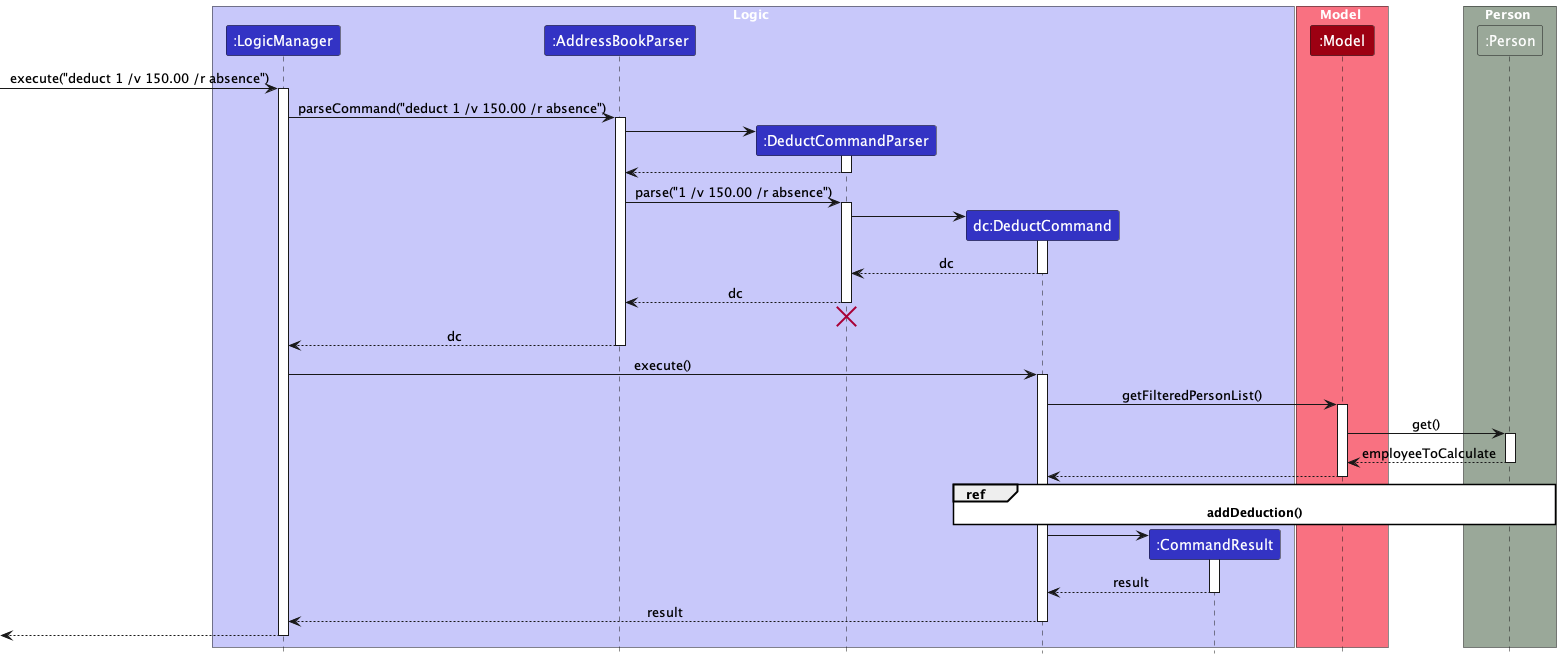

The diagram above was rendered by PlantUML. Its source (embedded in the PNG):
@startuml
!include style.puml
skinparam ArrowFontStyle plain
skinparam sequenceReferenceBackgroundColor white

box Logic LOGIC_COLOR_T1
participant ":LogicManager" as LogicManager LOGIC_COLOR
participant ":AddressBookParser" as AddressBookParser LOGIC_COLOR
participant ":DeductCommandParser" as DeductCommandParser LOGIC_COLOR
participant "dc:DeductCommand" as DeductCommand LOGIC_COLOR
participant ":CommandResult" as CommandResult LOGIC_COLOR
end box

box Model MODEL_COLOR_T1
participant ":Model" as Model MODEL_COLOR
end box

box Person PERSON_COLOR
participant ":Person" as Person PERSON_COLOR
end box

[-> LogicManager : execute("deduct 1 /v 150.00 /r absence")
activate LogicManager

LogicManager -> AddressBookParser : parseCommand("deduct 1 /v 150.00 /r absence")
activate AddressBookParser

create DeductCommandParser
AddressBookParser -> DeductCommandParser
activate DeductCommandParser

DeductCommandParser --> AddressBookParser
deactivate DeductCommandParser

AddressBookParser -> DeductCommandParser : parse("1 /v 150.00 /r absence")
activate DeductCommandParser

create DeductCommand
DeductCommandParser -> DeductCommand
activate DeductCommand

DeductCommand --> DeductCommandParser : dc
deactivate DeductCommand

DeductCommandParser --> AddressBookParser : dc
deactivate DeductCommandParser
'Hidden arrow to position the destroy marker below the end of the activation bar.
DeductCommandParser -[hidden]-> AddressBookParser
destroy DeductCommandParser

AddressBookParser --> LogicManager : dc
deactivate AddressBookParser

LogicManager -> DeductCommand : execute()
activate DeductCommand

DeductCommand -> Model : getFilteredPersonList()
activate Model

Model -> Person : get()
activate Person
Person --> Model : employeeToCalculate
deactivate Person

Model --> DeductCommand:
deactivate Model

ref over DeductCommand, Person: **addDeduction()**
create CommandResult
DeductCommand -> CommandResult
activate CommandResult

CommandResult --> DeductCommand : result
deactivate CommandResult

DeductCommand --> LogicManager : result
deactivate DeductCommand

[<--LogicManager
deactivate LogicManager
@enduml